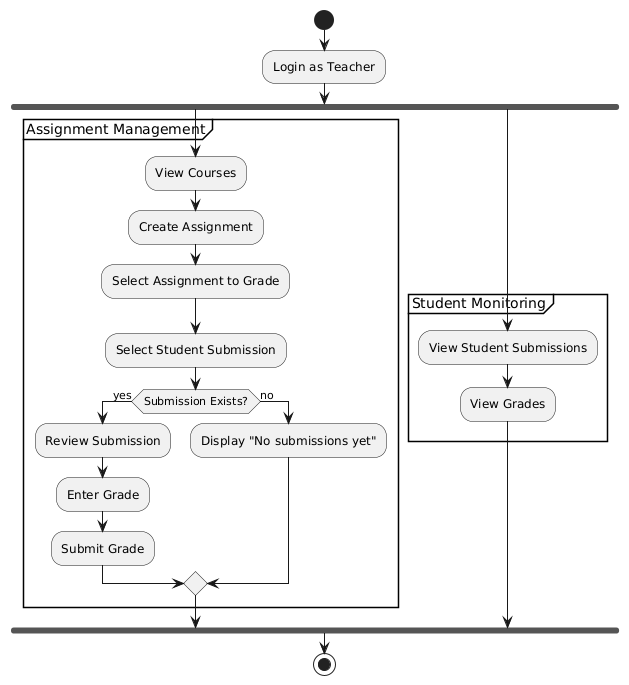

The diagram above was rendered by PlantUML. Its source (embedded in the PNG):
@startuml
start

:Login as Teacher;

fork
  partition "Assignment Management" {
    :View Courses;
    :Create Assignment;
    :Select Assignment to Grade;
    :Select Student Submission;

    if (Submission Exists?) then (yes)
      :Review Submission;
      :Enter Grade;
      :Submit Grade;
    else (no)
      :Display "No submissions yet";
    endif
  }
fork again
  partition "Student Monitoring" {
    :View Student Submissions;
    :View Grades;
  }
end fork

stop
@enduml